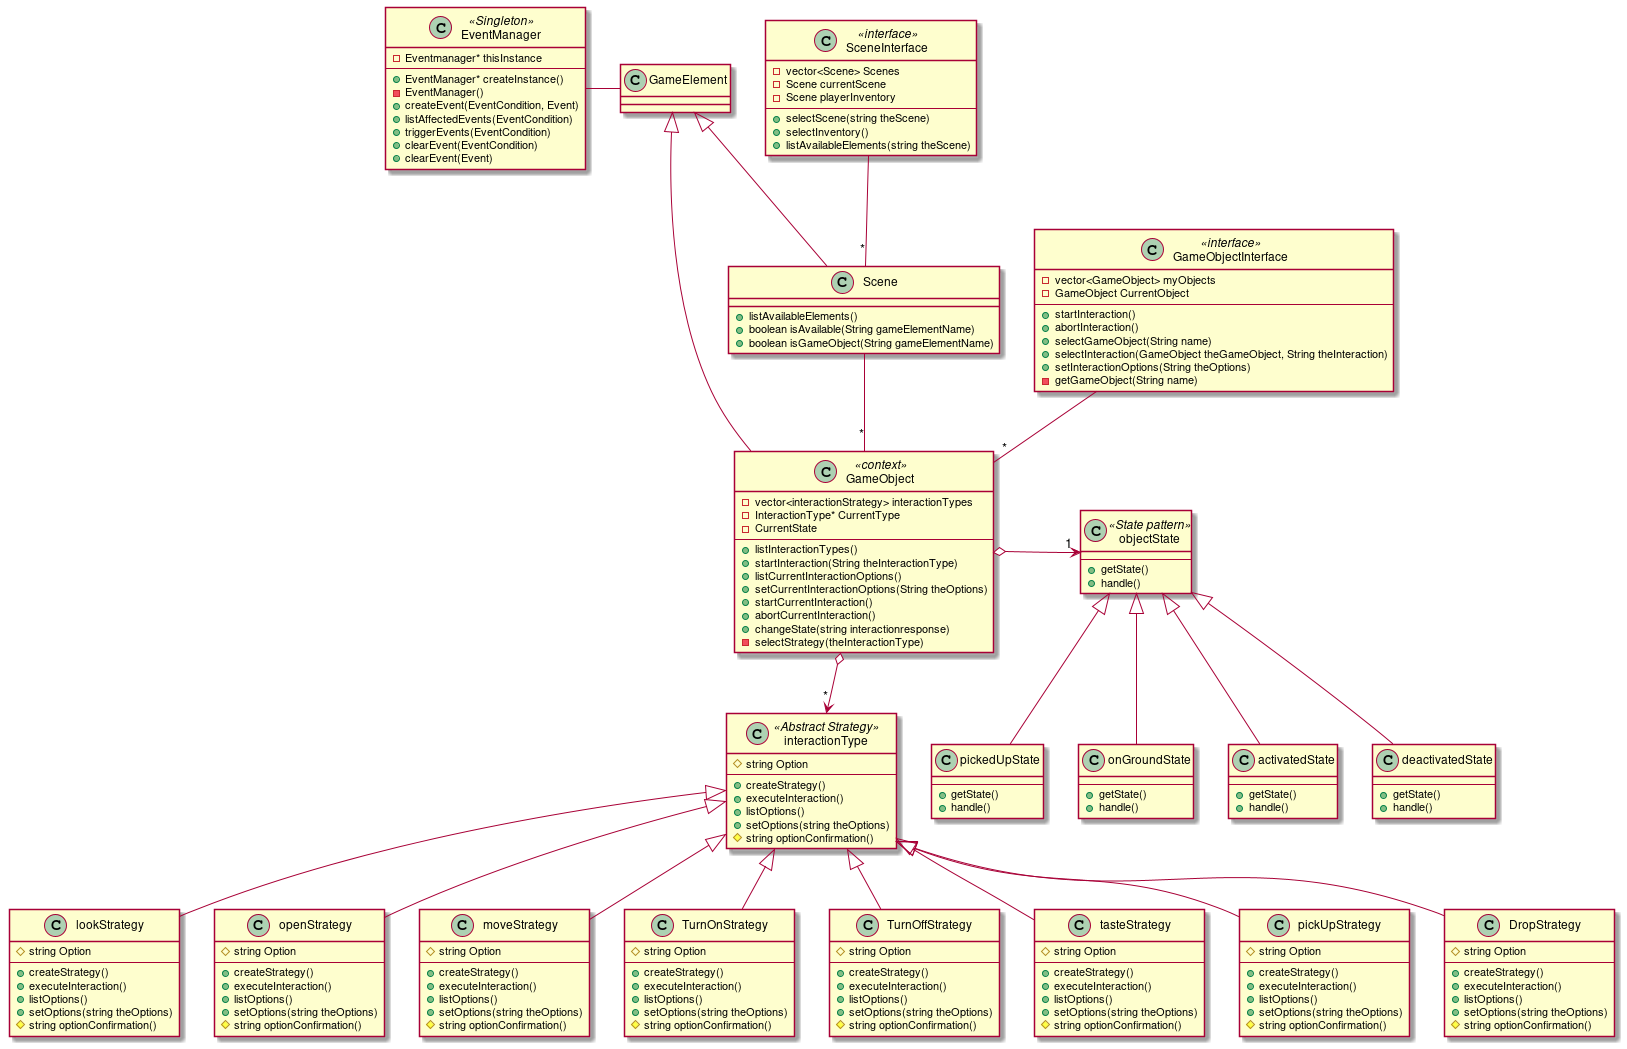

The diagram above was rendered by PlantUML. Its source (embedded in the PNG):
@startuml
Scene : +listAvailableElements()
Scene : +boolean isAvailable(String gameElementName)
Scene : +boolean isGameObject(String gameElementName)

GameElement <|-- Scene
Scene -- "*" GameObject
EventManager - GameElement


class GameObjectInterface <<interface>> {
    -vector<GameObject> myObjects
    -GameObject CurrentObject
    --
    +startInteraction()
    +abortInteraction()
    +selectGameObject(String name)
    +selectInteraction(GameObject theGameObject, String theInteraction)
    +setInteractionOptions(String theOptions)
    -getGameObject(String name)
}

GameElement <|-- GameObject


class GameObject <<context>> {
    -vector<interactionStrategy> interactionTypes
    -InteractionType* CurrentType
    -CurrentState
    --
    +listInteractionTypes()
    +startInteraction(String theInteractionType)
    +listCurrentInteractionOptions()
    +setCurrentInteractionOptions(String theOptions)
    +startCurrentInteraction()
    +abortCurrentInteraction()
    +changeState(string interactionresponse)
    -selectStrategy(theInteractionType)
}

class interactionType <<Abstract Strategy>> {
    #string Option
    --
    +createStrategy()
    +executeInteraction()
    +listOptions()
    +setOptions(string theOptions)
    #string optionConfirmation()
}

class lookStrategy {
    #string Option
    --
    +createStrategy()
    +executeInteraction()
    +listOptions()
    +setOptions(string theOptions)
    #string optionConfirmation()
}

class openStrategy {
    #string Option
    --
    +createStrategy()
    +executeInteraction()
    +listOptions()
    +setOptions(string theOptions)
    #string optionConfirmation()
}

class moveStrategy {
    #string Option
    --
    +createStrategy()
    +executeInteraction()
    +listOptions()
    +setOptions(string theOptions)
    #string optionConfirmation()
}

class TurnOnStrategy {
    #string Option
    --
    +createStrategy()
    +executeInteraction()
    +listOptions()
    +setOptions(string theOptions)
    #string optionConfirmation()
}

class TurnOffStrategy {
    #string Option
    --
    +createStrategy()
    +executeInteraction()
    +listOptions()
    +setOptions(string theOptions)
    #string optionConfirmation()
}

class tasteStrategy {
    #string Option
    --
    +createStrategy()
    +executeInteraction()
    +listOptions()
    +setOptions(string theOptions)
    #string optionConfirmation()
}

class pickUpStrategy {
    #string Option
    --
    +createStrategy()
    +executeInteraction()
    +listOptions()
    +setOptions(string theOptions)
    #string optionConfirmation()
}

class DropStrategy {
    #string Option
    --
    +createStrategy()
    +executeInteraction()
    +listOptions()
    +setOptions(string theOptions)
    #string optionConfirmation()
}

class objectState <<State pattern>> {
    --
    +getState()
    +handle()
}

class pickedUpState {
    --
    +getState()
    +handle()
}

class onGroundState {
    --
    +getState()
    +handle()
}

class activatedState {
    --
    +getState()
    +handle()
}

class deactivatedState {
    --
    +getState()
    +handle()
}

GameObject o--> "*" interactionType
interactionType <|-- lookStrategy
interactionType <|-- openStrategy
interactionType <|-- moveStrategy
interactionType <|-- TurnOffStrategy
interactionType <|-- TurnOnStrategy
interactionType <|-- tasteStrategy
interactionType <|-- pickUpStrategy
interactionType <|-- DropStrategy

GameObject o-> "1" objectState
objectState <|-- pickedUpState
objectState <|-- onGroundState
objectState <|-- activatedState
objectState <|-- deactivatedState

class SceneInterface <<interface>> {
    -vector<Scene> Scenes
    -Scene currentScene
    -Scene playerInventory
    --
    +selectScene(string theScene)
    +selectInventory()
    +listAvailableElements(string theScene)
}
SceneInterface -- "*" Scene
GameObjectInterface -- "*" GameObject

class EventManager <<Singleton>> {
    -Eventmanager* thisInstance
    --
    +EventManager* createInstance()
    -EventManager()
    +createEvent(EventCondition, Event)
    +listAffectedEvents(EventCondition)
    +triggerEvents(EventCondition)
    +clearEvent(EventCondition)
    +clearEvent(Event)
}
@enduml